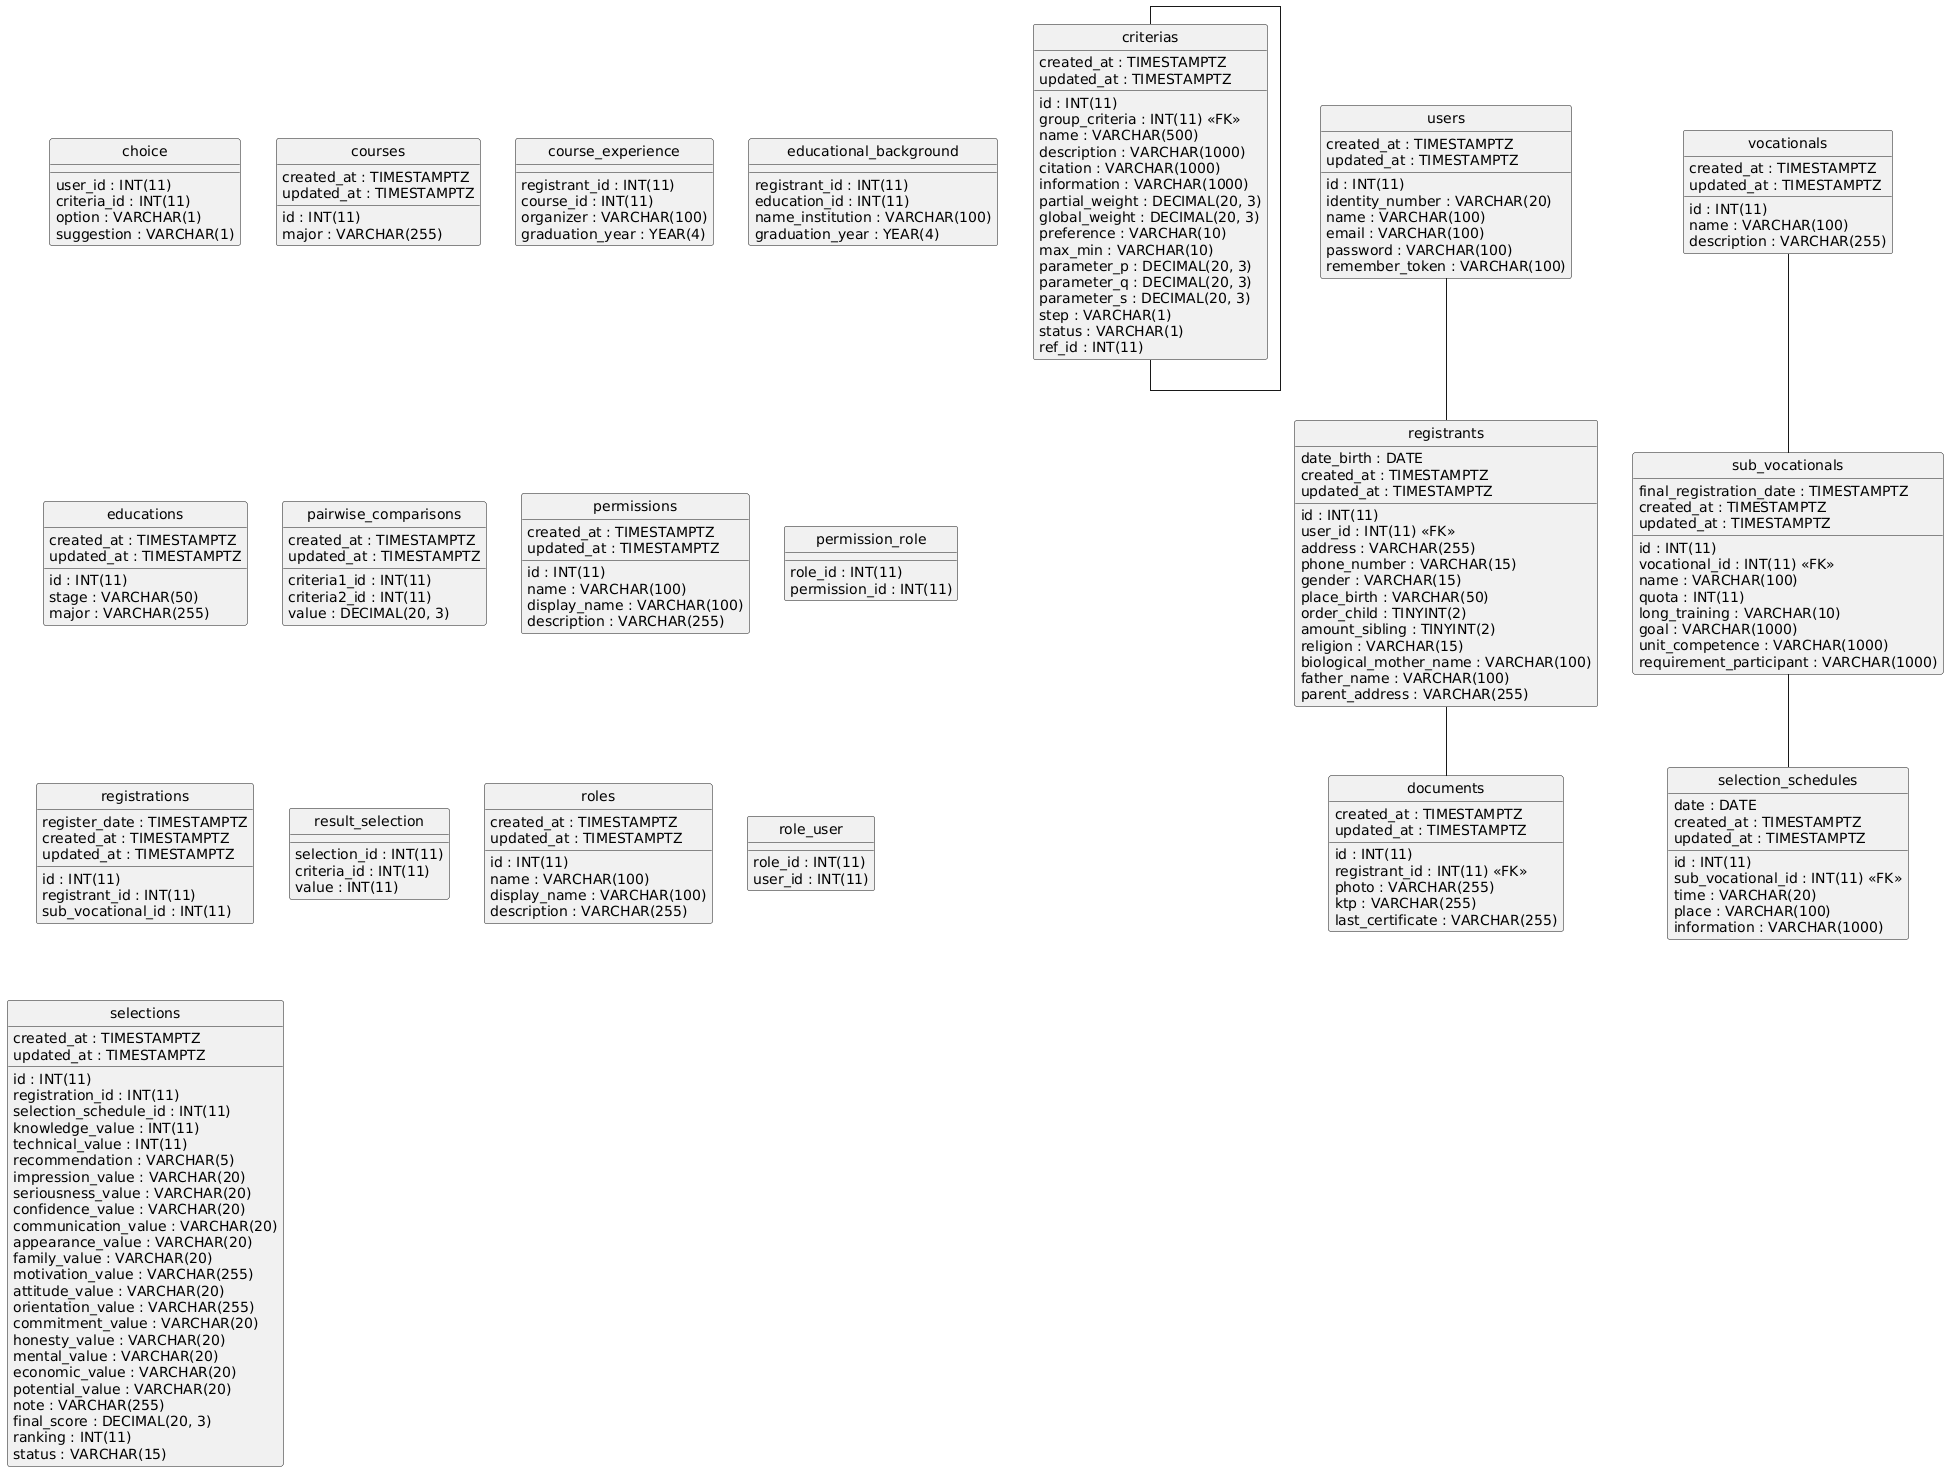

The diagram above was rendered by PlantUML. Its source (embedded in the PNG):
@startuml
hide circle
skinparam linetype ortho

entity "choice" as choice {
  user_id : INT(11)
  criteria_id : INT(11)
  option : VARCHAR(1)
  suggestion : VARCHAR(1)
}

entity "courses" as courses {
  id : INT(11)
  major : VARCHAR(255)
  created_at : TIMESTAMPTZ
  updated_at : TIMESTAMPTZ
}

entity "course_experience" as course_experience {
  registrant_id : INT(11)
  course_id : INT(11)
  organizer : VARCHAR(100)
  graduation_year : YEAR(4)
}

entity "criterias" as criterias {
  id : INT(11)
  group_criteria : INT(11) <<FK>>
  name : VARCHAR(500)
  description : VARCHAR(1000)
  citation : VARCHAR(1000)
  information : VARCHAR(1000)
  partial_weight : DECIMAL(20, 3)
  global_weight : DECIMAL(20, 3)
  preference : VARCHAR(10)
  max_min : VARCHAR(10)
  parameter_p : DECIMAL(20, 3)
  parameter_q : DECIMAL(20, 3)
  parameter_s : DECIMAL(20, 3)
  step : VARCHAR(1)
  status : VARCHAR(1)
  ref_id : INT(11)
  created_at : TIMESTAMPTZ
  updated_at : TIMESTAMPTZ
}

entity "documents" as documents {
  id : INT(11)
  registrant_id : INT(11) <<FK>>
  photo : VARCHAR(255)
  ktp : VARCHAR(255)
  last_certificate : VARCHAR(255)
  created_at : TIMESTAMPTZ
  updated_at : TIMESTAMPTZ
}

entity "educational_background" as educational_background {
  registrant_id : INT(11)
  education_id : INT(11)
  name_institution : VARCHAR(100)
  graduation_year : YEAR(4)
}

entity "educations" as educations {
  id : INT(11)
  stage : VARCHAR(50)
  major : VARCHAR(255)
  created_at : TIMESTAMPTZ
  updated_at : TIMESTAMPTZ
}

entity "pairwise_comparisons" as pairwise_comparisons {
  criteria1_id : INT(11)
  criteria2_id : INT(11)
  value : DECIMAL(20, 3)
  created_at : TIMESTAMPTZ
  updated_at : TIMESTAMPTZ
}

entity "permissions" as permissions {
  id : INT(11)
  name : VARCHAR(100)
  display_name : VARCHAR(100)
  description : VARCHAR(255)
  created_at : TIMESTAMPTZ
  updated_at : TIMESTAMPTZ
}

entity "permission_role" as permission_role {
  role_id : INT(11)
  permission_id : INT(11)
}

entity "registrants" as registrants {
  id : INT(11)
  user_id : INT(11) <<FK>>
  address : VARCHAR(255)
  phone_number : VARCHAR(15)
  gender : VARCHAR(15)
  place_birth : VARCHAR(50)
  date_birth : DATE
  order_child : TINYINT(2)
  amount_sibling : TINYINT(2)
  religion : VARCHAR(15)
  biological_mother_name : VARCHAR(100)
  father_name : VARCHAR(100)
  parent_address : VARCHAR(255)
  created_at : TIMESTAMPTZ
  updated_at : TIMESTAMPTZ
}

entity "registrations" as registrations {
  id : INT(11)
  registrant_id : INT(11)
  sub_vocational_id : INT(11)
  register_date : TIMESTAMPTZ
  created_at : TIMESTAMPTZ
  updated_at : TIMESTAMPTZ
}

entity "result_selection" as result_selection {
  selection_id : INT(11)
  criteria_id : INT(11)
  value : INT(11)
}

entity "roles" as roles {
  id : INT(11)
  name : VARCHAR(100)
  display_name : VARCHAR(100)
  description : VARCHAR(255)
  created_at : TIMESTAMPTZ
  updated_at : TIMESTAMPTZ
}

entity "role_user" as role_user {
  role_id : INT(11)
  user_id : INT(11)
}

entity "selections" as selections {
  id : INT(11)
  registration_id : INT(11)
  selection_schedule_id : INT(11)
  knowledge_value : INT(11)
  technical_value : INT(11)
  recommendation : VARCHAR(5)
  impression_value : VARCHAR(20)
  seriousness_value : VARCHAR(20)
  confidence_value : VARCHAR(20)
  communication_value : VARCHAR(20)
  appearance_value : VARCHAR(20)
  family_value : VARCHAR(20)
  motivation_value : VARCHAR(255)
  attitude_value : VARCHAR(20)
  orientation_value : VARCHAR(255)
  commitment_value : VARCHAR(20)
  honesty_value : VARCHAR(20)
  mental_value : VARCHAR(20)
  economic_value : VARCHAR(20)
  potential_value : VARCHAR(20)
  note : VARCHAR(255)
  final_score : DECIMAL(20, 3)
  ranking : INT(11)
  status : VARCHAR(15)
  created_at : TIMESTAMPTZ
  updated_at : TIMESTAMPTZ
}

entity "selection_schedules" as selection_schedules {
  id : INT(11)
  sub_vocational_id : INT(11) <<FK>>
  date : DATE
  time : VARCHAR(20)
  place : VARCHAR(100)
  information : VARCHAR(1000)
  created_at : TIMESTAMPTZ
  updated_at : TIMESTAMPTZ
}

entity "sub_vocationals" as sub_vocationals {
  id : INT(11)
  vocational_id : INT(11) <<FK>>
  name : VARCHAR(100)
  quota : INT(11)
  long_training : VARCHAR(10)
  goal : VARCHAR(1000)
  unit_competence : VARCHAR(1000)
  requirement_participant : VARCHAR(1000)
  final_registration_date : TIMESTAMPTZ
  created_at : TIMESTAMPTZ
  updated_at : TIMESTAMPTZ
}

entity "users" as users {
  id : INT(11)
  identity_number : VARCHAR(20)
  name : VARCHAR(100)
  email : VARCHAR(100)
  password : VARCHAR(100)
  remember_token : VARCHAR(100)
  created_at : TIMESTAMPTZ
  updated_at : TIMESTAMPTZ
}

entity "vocationals" as vocationals {
  id : INT(11)
  name : VARCHAR(100)
  description : VARCHAR(255)
  created_at : TIMESTAMPTZ
  updated_at : TIMESTAMPTZ
}

criterias -- criterias
registrants -- documents
users -- registrants
sub_vocationals -- selection_schedules
vocationals -- sub_vocationals
@enduml